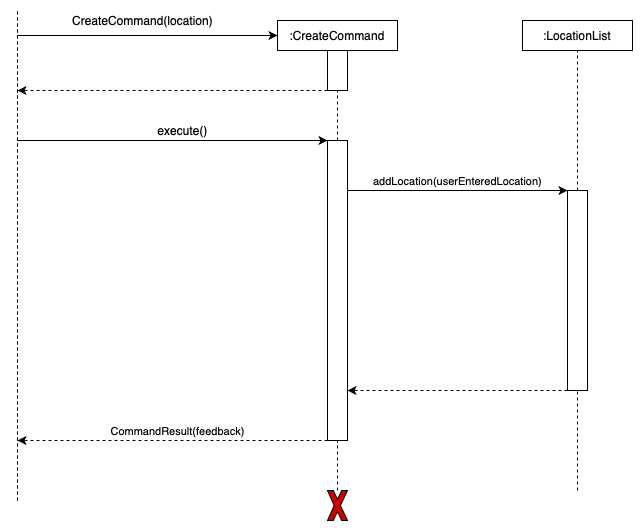

The diagram above was exported from draw.io. Its source (the exported page's mxGraphModel, read from the mxfile embedded in the PNG):
<mxGraphModel dx="946" dy="639" grid="1" gridSize="10" guides="1" tooltips="1" connect="1" arrows="1" fold="1" page="1" pageScale="1" pageWidth="850" pageHeight="1100" math="0" shadow="0">
  <root>
    <mxCell id="0" />
    <mxCell id="1" parent="0" />
    <mxCell id="2" value="" style="endArrow=none;dashed=1;html=1;entryX=1;entryY=0.5;entryDx=0;entryDy=0;exitX=0;exitY=0.5;exitDx=0;exitDy=0;" edge="1" source="5" target="19" parent="1">
      <mxGeometry width="50" height="50" relative="1" as="geometry">
        <mxPoint x="260" y="870" as="sourcePoint" />
        <mxPoint x="260" y="140" as="targetPoint" />
      </mxGeometry>
    </mxCell>
    <mxCell id="3" value="" style="endArrow=none;dashed=1;html=1;entryX=0.5;entryY=1;entryDx=0;entryDy=0;" edge="1" source="19" target="4" parent="1">
      <mxGeometry width="50" height="50" relative="1" as="geometry">
        <mxPoint x="260" y="800" as="sourcePoint" />
        <mxPoint x="470" y="390" as="targetPoint" />
      </mxGeometry>
    </mxCell>
    <mxCell id="4" value=":CreateCommand" style="rounded=0;whiteSpace=wrap;html=1;" vertex="1" parent="1">
      <mxGeometry x="340" y="140" width="120" height="30" as="geometry" />
    </mxCell>
    <mxCell id="5" value="" style="rounded=0;whiteSpace=wrap;html=1;direction=south;" vertex="1" parent="1">
      <mxGeometry x="390" y="260" width="20" height="300" as="geometry" />
    </mxCell>
    <mxCell id="6" value="" style="endArrow=classic;html=1;entryX=0;entryY=0.5;entryDx=0;entryDy=0;" edge="1" target="4" parent="1">
      <mxGeometry width="50" height="50" relative="1" as="geometry">
        <mxPoint x="80" y="155" as="sourcePoint" />
        <mxPoint x="200" y="130" as="targetPoint" />
      </mxGeometry>
    </mxCell>
    <mxCell id="7" value="" style="endArrow=classic;html=1;dashed=1;exitX=1;exitY=1;exitDx=0;exitDy=0;" edge="1" source="19" parent="1">
      <mxGeometry width="50" height="50" relative="1" as="geometry">
        <mxPoint x="245" y="210" as="sourcePoint" />
        <mxPoint x="80" y="210" as="targetPoint" />
      </mxGeometry>
    </mxCell>
    <mxCell id="8" value="" style="endArrow=none;dashed=1;html=1;" edge="1" parent="1">
      <mxGeometry width="50" height="50" relative="1" as="geometry">
        <mxPoint x="80" y="620" as="sourcePoint" />
        <mxPoint x="80" y="130" as="targetPoint" />
      </mxGeometry>
    </mxCell>
    <mxCell id="9" value="CreateCommand(location)" style="text;html=1;align=center;verticalAlign=middle;resizable=0;points=[];autosize=1;" vertex="1" parent="1">
      <mxGeometry x="125" y="130" width="160" height="20" as="geometry" />
    </mxCell>
    <mxCell id="10" value="" style="endArrow=classic;html=1;entryX=0;entryY=1;entryDx=0;entryDy=0;" edge="1" target="5" parent="1">
      <mxGeometry width="50" height="50" relative="1" as="geometry">
        <mxPoint x="80" y="260" as="sourcePoint" />
        <mxPoint x="250" y="260.0000000000007" as="targetPoint" />
      </mxGeometry>
    </mxCell>
    <mxCell id="11" value="execute()" style="text;html=1;align=center;verticalAlign=middle;resizable=0;points=[];autosize=1;" vertex="1" parent="1">
      <mxGeometry x="210" y="240" width="70" height="20" as="geometry" />
    </mxCell>
    <mxCell id="12" value="CommandResult(feedback)" style="endArrow=classic;html=1;exitX=1;exitY=1;exitDx=0;exitDy=0;dashed=1;verticalAlign=bottom;" edge="1" source="5" parent="1">
      <mxGeometry x="-0.0323" width="50" height="50" relative="1" as="geometry">
        <mxPoint x="250" y="849.9999999999993" as="sourcePoint" />
        <mxPoint x="80" y="560" as="targetPoint" />
        <mxPoint as="offset" />
      </mxGeometry>
    </mxCell>
    <mxCell id="13" style="edgeStyle=orthogonalEdgeStyle;rounded=0;orthogonalLoop=1;jettySize=auto;html=1;exitX=0.5;exitY=1;exitDx=0;exitDy=0;dashed=1;" edge="1" parent="1">
      <mxGeometry relative="1" as="geometry">
        <mxPoint x="190" y="370" as="sourcePoint" />
        <mxPoint x="190" y="370" as="targetPoint" />
      </mxGeometry>
    </mxCell>
    <mxCell id="14" value="" style="endArrow=none;dashed=1;html=1;entryX=0.5;entryY=1;entryDx=0;entryDy=0;" edge="1" parent="1">
      <mxGeometry width="50" height="50" relative="1" as="geometry">
        <mxPoint x="615" y="320" as="sourcePoint" />
        <mxPoint x="615" y="320" as="targetPoint" />
      </mxGeometry>
    </mxCell>
    <mxCell id="15" value=":LocationList" style="rounded=0;whiteSpace=wrap;html=1;" vertex="1" parent="1">
      <mxGeometry x="585" y="140" width="110" height="30" as="geometry" />
    </mxCell>
    <mxCell id="16" value="" style="endArrow=none;dashed=1;html=1;entryX=0.5;entryY=1;entryDx=0;entryDy=0;" edge="1" source="17" target="15" parent="1">
      <mxGeometry width="50" height="50" relative="1" as="geometry">
        <mxPoint x="835" y="800" as="sourcePoint" />
        <mxPoint x="450" y="470" as="targetPoint" />
      </mxGeometry>
    </mxCell>
    <mxCell id="17" value="" style="rounded=0;whiteSpace=wrap;html=1;direction=south;" vertex="1" parent="1">
      <mxGeometry x="630" y="310" width="20" height="200" as="geometry" />
    </mxCell>
    <mxCell id="18" value="" style="endArrow=none;dashed=1;html=1;entryX=1;entryY=0.5;entryDx=0;entryDy=0;" edge="1" target="17" parent="1">
      <mxGeometry width="50" height="50" relative="1" as="geometry">
        <mxPoint x="640" y="610" as="sourcePoint" />
        <mxPoint x="835" y="790" as="targetPoint" />
      </mxGeometry>
    </mxCell>
    <mxCell id="19" value="" style="rounded=0;whiteSpace=wrap;html=1;direction=south;" vertex="1" parent="1">
      <mxGeometry x="390" y="170" width="20" height="40" as="geometry" />
    </mxCell>
    <mxCell id="20" value="" style="endArrow=none;dashed=1;html=1;entryX=1;entryY=0.5;entryDx=0;entryDy=0;" edge="1" source="21" target="5" parent="1">
      <mxGeometry width="50" height="50" relative="1" as="geometry">
        <mxPoint x="400" y="685" as="sourcePoint" />
        <mxPoint x="750" y="470" as="targetPoint" />
      </mxGeometry>
    </mxCell>
    <mxCell id="21" value="" style="verticalLabelPosition=bottom;verticalAlign=top;html=1;shape=mxgraph.basic.x;fillColor=#CC0000;" vertex="1" parent="1">
      <mxGeometry x="390" y="610" width="20" height="30" as="geometry" />
    </mxCell>
    <mxCell id="22" value="addLocation(userEnteredLocation)" style="endArrow=classic;html=1;entryX=0;entryY=1;entryDx=0;entryDy=0;verticalAlign=bottom;" edge="1" target="17" parent="1">
      <mxGeometry width="50" height="50" relative="1" as="geometry">
        <mxPoint x="410" y="310" as="sourcePoint" />
        <mxPoint x="500" y="310" as="targetPoint" />
      </mxGeometry>
    </mxCell>
    <mxCell id="23" value="" style="endArrow=classic;html=1;dashed=1;verticalAlign=bottom;" edge="1" parent="1">
      <mxGeometry x="-0.0323" width="50" height="50" relative="1" as="geometry">
        <mxPoint x="630" y="510" as="sourcePoint" />
        <mxPoint x="410" y="510" as="targetPoint" />
        <mxPoint as="offset" />
      </mxGeometry>
    </mxCell>
  </root>
</mxGraphModel>